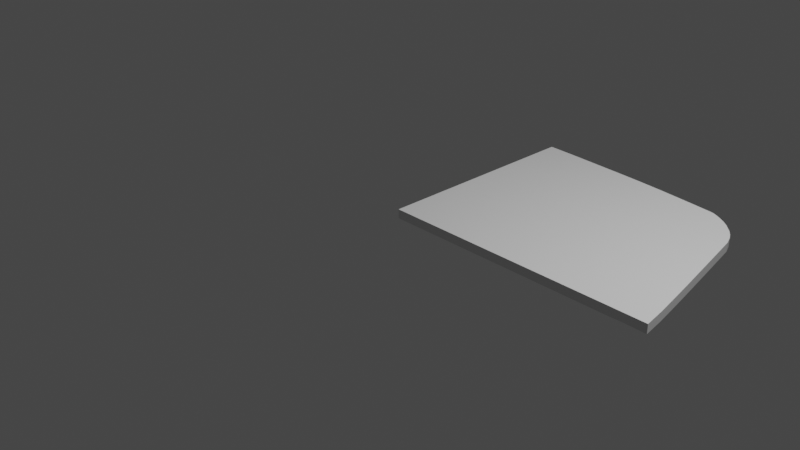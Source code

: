 # Source: Lid_Flap_piece_test_4_.blend  (saved by Blender 3.4.6; exported with 4.5.12 LTS)
import bpy
from mathutils import Matrix  # noqa: F401  (used for matrix-valued properties, if any)

bpy.ops.wm.read_factory_settings(use_empty=True)
scene = bpy.context.scene
scene.name = 'Scene'

# ---- collections
col_collection = bpy.data.collections.new('Collection'); scene.collection.children.link(col_collection)

# ---- materials (node trees are filled in below, after node groups)
mat_material = bpy.data.materials.new('Material')
mat_material.alpha_threshold = 0.0
mat_material.use_transparent_shadow = False
mat_material.roughness = 0.5
mat_material.line_color = (0.0, 0.0, 0.0, 1.0)

# ---- material node trees
mat_material.use_nodes = True; mat_material.node_tree.nodes.clear()
_N = mat_material.node_tree.nodes; _L = mat_material.node_tree.links
n0 = _N.new('ShaderNodeOutputMaterial'); n0.name = 'Material Output'; n0.location = (300, 300)
n1 = _N.new('ShaderNodeBsdfPrincipled'); n1.name = 'Principled BSDF'; n1.location = (10, 300)
n1.distribution = 'GGX'
n1.subsurface_method = 'RANDOM_WALK_SKIN'
n1.inputs[3].default_value = 1.45
n1.inputs[27].default_value = (0.0, 0.0, 0.0, 1.0)
n1.inputs[28].default_value = 1.0
_L.new(n1.outputs[0], n0.inputs[0])
n0.is_active_output = True

# ---- world
world_world = bpy.data.worlds.new('World'); scene.world = world_world
world_world.use_nodes = True; world_world.node_tree.nodes.clear()
_N = world_world.node_tree.nodes; _L = world_world.node_tree.links
n0 = _N.new('ShaderNodeOutputWorld'); n0.name = 'World Output'; n0.location = (300, 300)
n1 = _N.new('ShaderNodeBackground'); n1.name = 'Background'; n1.location = (10, 300)
n1.inputs[0].default_value = (0.05088, 0.05088, 0.05088, 1.0)
_L.new(n1.outputs[0], n0.inputs[0])
n0.is_active_output = True
world_world.color = (0.05088, 0.05088, 0.05088)
world_world.use_sun_shadow = False
world_world.sun_shadow_jitter_overblur = 0.0

# ---- cameras
cam_camera = bpy.data.cameras.new('Camera')
cam_camera.clip_end = 100.0
cam_camera.ortho_scale = 7.314

# ---- lights
light_light = bpy.data.lights.new('Light', 'POINT')
light_light.transmission_factor = 0.0
light_light.energy = 1000.0
light_light.shadow_soft_size = 0.1
light_light.shadow_maximum_resolution = 0.006
light_light.use_absolute_resolution = True

# ---- meshes
me_cube = bpy.data.meshes.new('Cube')
me_cube.from_pydata([(3.182, 1.087, 0.1), (3.182, 1.087, 0.0), (3.739, -1.0, 0.1), (3.739, -1.0, 0.0), (0.7089, 1.403, 0.1), (0.7089, 1.403, 0.0), (0.7089, -1.0, 0.1), (0.7089, -1.0, 0.0), (0.7089, 0.04992, 0.0), (3.544, 0.02496, 0.1), (0.7089, 0.02496, 0.1), (3.544, 0.02496, 0.0), (0.7089, -0.4501, 0.0), (3.648, -0.4875, 0.1), (0.7089, -0.4875, 0.1), (3.648, -0.4875, 0.0), (0.7089, 0.5374, 0.1), (3.428, 0.5838, 0.0), (0.7089, 0.5499, 0.0), (3.428, 0.5838, 0.1), (0.7089, -0.2313, 0.1), (3.597, -0.2313, 0.0), (0.7089, -0.2001, 0.0), (3.597, -0.2313, 0.1), (0.7089, -0.7001, 0.0), (3.698, -0.7438, 0.1), (0.7089, -0.7438, 0.1), (3.698, -0.7438, 0.0), (0.7089, 0.2999, 0.0), (3.491, 0.2812, 0.1), (0.7089, 0.2812, 0.1), (3.491, 0.2812, 0.0), (0.7089, 0.7937, 0.1), (3.314, 0.9378, 0.0), (0.7089, 0.7999, 0.0), (3.314, 0.9378, 0.1), (0.7089, 0.9218, 0.1), (3.225, 1.043, 0.0), (0.7089, 0.9249, 0.0), (3.225, 1.043, 0.1), (0.7089, 0.6749, 0.0), (3.348, 0.8781, 0.1), (0.7089, 0.6656, 0.1), (3.348, 0.8781, 0.0), (0.7089, 0.8624, 0.0), (3.269, 0.9985, 0.1), (0.7089, 0.8577, 0.1), (3.269, 0.9985, 0.0), (0.7089, 0.6124, 0.0), (3.387, 0.7785, 0.1), (0.7089, 0.6015, 0.1), (3.387, 0.7785, 0.0), (1.956, 1.338, 0.0), (2.224, -1.0, 0.1), (2.224, -1.0, 0.0), (1.956, 1.338, 0.1), (2.124, 0.03744, 0.0), (2.178, -0.4688, 0.0), (2.068, 0.5668, 0.0), (2.153, -0.2157, 0.0), (2.204, -0.7219, 0.0), (2.098, 0.2906, 0.0), (2.005, 0.8689, 0.0), (1.97, 0.9737, 0.0), (2.024, 0.7765, 0.0), (1.986, 0.9275, 0.0), (2.044, 0.6955, 0.0), (1.332, 1.375, 0.0), (1.466, -1.0, 0.1), (1.417, 0.04368, 0.0), (1.444, -0.4594, 0.0), (1.389, 0.5584, 0.0), (1.431, -0.2079, 0.0), (1.456, -0.711, 0.0), (1.404, 0.2952, 0.0), (1.357, 0.8344, 0.0), (1.34, 0.9493, 0.0), (1.366, 0.7257, 0.0), (1.347, 0.8949, 0.0), (1.376, 0.6539, 0.0), (1.466, -1.0, 0.0), (1.332, 1.375, 0.1), (1.021, 1.392, 0.0), (1.088, -1.0, 0.1), (1.063, 0.0468, 0.0), (1.076, -0.4548, 0.0), (1.049, 0.5542, 0.0), (1.07, -0.204, 0.0), (1.083, -0.7055, 0.0), (1.056, 0.2976, 0.0), (1.033, 0.8172, 0.0), (1.024, 0.9371, 0.0), (1.038, 0.7003, 0.0), (1.028, 0.8787, 0.0), (1.043, 0.6332, 0.0), (1.088, -1.0, 0.0), (1.021, 1.392, 0.1), (1.845, -1.0, 0.0), (1.644, 1.358, 0.1), (1.644, 1.358, 0.0), (1.845, -1.0, 0.1), (1.77, 0.04056, 0.0), (1.811, -0.4641, 0.0), (1.728, 0.5626, 0.0), (1.792, -0.2118, 0.0), (1.83, -0.7165, 0.0), (1.751, 0.2929, 0.0), (1.681, 0.8516, 0.0), (1.655, 0.9615, 0.0), (1.695, 0.7511, 0.0), (1.667, 0.9112, 0.0), (1.71, 0.6747, 0.0), (2.981, -1.0, 0.0), (2.579, 1.279, 0.1), (2.579, 1.279, 0.0), (2.981, -1.0, 0.1), (2.832, 0.0312, 0.0), (2.913, -0.4782, 0.0), (2.748, 0.5753, 0.0), (2.875, -0.2235, 0.0), (2.951, -0.7328, 0.0), (2.793, 0.2859, 0.0), (2.653, 0.9034, 0.0), (2.601, 0.9981, 0.0), (2.681, 0.8273, 0.0), (2.624, 0.96, 0.0), (2.711, 0.737, 0.0), (3.36, -1.0, 0.0), (2.899, 1.243, 0.1), (2.899, 1.243, 0.0), (3.36, -1.0, 0.1), (3.186, 0.02808, 0.0), (3.281, -0.4828, 0.0), (3.088, 0.5795, 0.0), (3.236, -0.2274, 0.0), (3.325, -0.7383, 0.0), (3.141, 0.2835, 0.0), (2.977, 0.9206, 0.0), (2.916, 1.01, 0.0), (3.01, 0.8527, 0.0), (2.943, 0.9762, 0.0), (3.045, 0.7578, 0.0), (2.267, 1.312, 0.0), (2.603, -1.0, 0.1), (2.478, 0.03432, 0.0), (2.546, -0.4735, 0.0), (2.408, 0.5711, 0.0), (2.514, -0.2196, 0.0), (2.577, -0.7274, 0.0), (2.446, 0.2882, 0.0), (2.329, 0.8861, 0.0), (2.286, 0.9859, 0.0), (2.352, 0.8019, 0.0), (2.305, 0.9437, 0.0), (2.377, 0.7162, 0.0), (2.603, -1.0, 0.0), (2.267, 1.312, 0.1), (3.549, -0.9969, 0.0), (3.032, 1.191, 0.1), (3.032, 1.191, 0.0), (3.549, -1.0, 0.1), (3.363, 0.02652, 0.0), (3.464, -0.4852, 0.0), (3.258, 0.5816, 0.0), (3.416, -0.2293, 0.0), (3.511, -0.741, 0.0), (3.314, 0.2824, 0.0), (3.139, 0.9292, 0.0), (3.074, 1.016, 0.0), (3.174, 0.8654, 0.0), (3.103, 0.9844, 0.0), (3.211, 0.7682, 0.0), (3.644, -0.9984, 0.0), (3.08, 1.162, 0.1), (3.08, 1.162, 0.0), (3.644, -1.0, 0.1), (3.451, 0.02574, 0.0), (3.556, -0.4863, 0.0), (3.343, 0.5827, 0.0), (3.506, -0.2303, 0.0), (3.605, -0.7424, 0.0), (3.401, 0.2818, 0.0), (3.22, 0.9335, 0.0), (3.153, 1.019, 0.0), (3.256, 0.8718, 0.0), (3.183, 0.9884, 0.0), (3.295, 0.7733, 0.0), (2.987, 1.214, 0.0), (3.455, -1.0, 0.1), (3.274, 0.0273, 0.0), (3.372, -0.484, 0.0), (3.173, 0.5806, 0.0), (3.326, -0.2284, 0.0), (3.418, -0.7397, 0.0), (3.227, 0.283, 0.0), (3.058, 0.9249, 0.0), (2.995, 1.013, 0.0), (3.092, 0.8591, 0.0), (3.023, 0.9803, 0.0), (3.128, 0.763, 0.0), (3.455, -0.9953, 0.0), (2.987, 1.214, 0.1), (3.691, -0.9992, 0.0), (3.128, 1.131, 0.1), (3.128, 1.131, 0.0), (3.691, -1.0, 0.1), (3.495, 0.02535, 0.0), (3.602, -0.4869, 0.0), (3.385, 0.5832, 0.0), (3.552, -0.2308, 0.0), (3.652, -0.7431, 0.0), (3.445, 0.2815, 0.0), (3.261, 0.9357, 0.0), (3.192, 1.021, 0.0), (3.297, 0.875, 0.0), (3.223, 0.9905, 0.0), (3.337, 0.7759, 0.0), (2.944, 1.233, 0.0), (3.407, -1.0, 0.1), (3.23, 0.02769, 0.0), (3.327, -0.4834, 0.0), (3.13, 0.5801, 0.0), (3.281, -0.2279, 0.0), (3.371, -0.739, 0.0), (3.184, 0.2832, 0.0), (3.018, 0.9227, 0.0), (2.956, 1.012, 0.0), (3.051, 0.8559, 0.0), (2.983, 0.9783, 0.0), (3.086, 0.7604, 0.0), (3.407, -0.9977, 0.0), (2.944, 1.233, 0.1)], [], [(95, 83, 6, 7), (38, 36, 4, 5), (210, 27, 3, 202), (27, 25, 2, 3), (204, 203, 0, 1), (31, 29, 9, 11), (211, 31, 11, 206), (22, 20, 10, 8), (24, 26, 14, 12), (21, 23, 13, 15), (209, 21, 15, 207), (216, 51, 17, 208), (51, 49, 19, 17), (28, 30, 16, 18), (206, 11, 21, 209), (11, 9, 23, 21), (12, 14, 20, 22), (7, 6, 26, 24), (15, 13, 25, 27), (207, 15, 27, 210), (8, 10, 30, 28), (208, 17, 31, 211), (17, 19, 29, 31), (47, 45, 35, 33), (215, 47, 33, 212), (40, 42, 32, 34), (204, 1, 37, 213), (1, 0, 39, 37), (44, 46, 36, 38), (48, 50, 42, 40), (33, 35, 41, 43), (212, 33, 43, 214), (34, 32, 46, 44), (213, 37, 47, 215), (37, 39, 45, 47), (18, 16, 50, 48), (43, 41, 49, 51), (214, 43, 51, 216), (109, 64, 66, 111), (108, 63, 65, 110), (107, 62, 64, 109), (99, 52, 63, 108), (110, 65, 62, 107), (103, 58, 61, 106), (102, 57, 60, 105), (101, 56, 59, 104), (111, 66, 58, 103), (104, 59, 57, 102), (106, 61, 56, 101), (99, 98, 55, 52), (105, 60, 54, 97), (155, 143, 53, 54), (88, 73, 80, 95), (82, 96, 81, 67), (89, 74, 69, 84), (87, 72, 70, 85), (94, 79, 71, 86), (84, 69, 72, 87), (85, 70, 73, 88), (86, 71, 74, 89), (93, 78, 75, 90), (82, 67, 76, 91), (90, 75, 77, 92), (91, 76, 78, 93), (92, 77, 79, 94), (97, 100, 68, 80), (40, 92, 94, 48), (38, 91, 93, 44), (34, 90, 92, 40), (5, 82, 91, 38), (44, 93, 90, 34), (18, 86, 89, 28), (12, 85, 88, 24), (8, 84, 87, 22), (48, 94, 86, 18), (22, 87, 85, 12), (28, 89, 84, 8), (5, 4, 96, 82), (24, 88, 95, 7), (80, 68, 83, 95), (54, 53, 100, 97), (73, 105, 97, 80), (67, 81, 98, 99), (74, 106, 101, 69), (72, 104, 102, 70), (79, 111, 103, 71), (69, 101, 104, 72), (70, 102, 105, 73), (71, 103, 106, 74), (78, 110, 107, 75), (67, 99, 108, 76), (75, 107, 109, 77), (76, 108, 110, 78), (77, 109, 111, 79), (127, 130, 115, 112), (152, 124, 126, 154), (151, 123, 125, 153), (150, 122, 124, 152), (142, 114, 123, 151), (153, 125, 122, 150), (146, 118, 121, 149), (145, 117, 120, 148), (144, 116, 119, 147), (154, 126, 118, 146), (147, 119, 117, 145), (149, 121, 116, 144), (142, 156, 113, 114), (148, 120, 112, 155), (230, 218, 130, 127), (124, 139, 141, 126), (123, 138, 140, 125), (122, 137, 139, 124), (114, 129, 138, 123), (125, 140, 137, 122), (118, 133, 136, 121), (117, 132, 135, 120), (116, 131, 134, 119), (126, 141, 133, 118), (119, 134, 132, 117), (121, 136, 131, 116), (114, 113, 128, 129), (120, 135, 127, 112), (60, 148, 155, 54), (52, 55, 156, 142), (61, 149, 144, 56), (59, 147, 145, 57), (66, 154, 146, 58), (56, 144, 147, 59), (57, 145, 148, 60), (58, 146, 149, 61), (65, 153, 150, 62), (52, 142, 151, 63), (62, 150, 152, 64), (63, 151, 153, 65), (64, 152, 154, 66), (112, 115, 143, 155), (172, 175, 160, 157), (197, 169, 171, 199), (196, 168, 170, 198), (195, 167, 169, 197), (187, 159, 168, 196), (198, 170, 167, 195), (191, 163, 166, 194), (190, 162, 165, 193), (189, 161, 164, 192), (199, 171, 163, 191), (192, 164, 162, 190), (194, 166, 161, 189), (187, 201, 158, 159), (193, 165, 157, 200), (202, 205, 175, 172), (169, 184, 186, 171), (168, 183, 185, 170), (167, 182, 184, 169), (159, 174, 183, 168), (170, 185, 182, 167), (163, 178, 181, 166), (162, 177, 180, 165), (161, 176, 179, 164), (171, 186, 178, 163), (164, 179, 177, 162), (166, 181, 176, 161), (159, 158, 173, 174), (165, 180, 172, 157), (223, 193, 200, 230), (217, 231, 201, 187), (224, 194, 189, 219), (222, 192, 190, 220), (229, 199, 191, 221), (219, 189, 192, 222), (220, 190, 193, 223), (221, 191, 194, 224), (228, 198, 195, 225), (217, 187, 196, 226), (225, 195, 197, 227), (226, 196, 198, 228), (227, 197, 199, 229), (157, 160, 188, 200), (13, 23, 9, 29, 19, 49, 41, 35, 45, 39, 0, 203, 173, 158, 201, 231, 128, 113, 156, 55, 98, 81, 96, 4, 36, 46, 32, 42, 50, 16, 30, 10, 20, 14, 26, 6, 83, 68, 100, 53, 143, 115, 130, 218, 188, 160, 175, 205, 2, 25), (3, 2, 205, 202), (184, 214, 216, 186), (183, 213, 215, 185), (182, 212, 214, 184), (174, 204, 213, 183), (185, 215, 212, 182), (178, 208, 211, 181), (177, 207, 210, 180), (176, 206, 209, 179), (186, 216, 208, 178), (179, 209, 207, 177), (181, 211, 206, 176), (174, 173, 203, 204), (180, 210, 202, 172), (139, 227, 229, 141), (138, 226, 228, 140), (137, 225, 227, 139), (129, 217, 226, 138), (140, 228, 225, 137), (133, 221, 224, 136), (132, 220, 223, 135), (131, 219, 222, 134), (141, 229, 221, 133), (134, 222, 220, 132), (136, 224, 219, 131), (129, 128, 231, 217), (135, 223, 230, 127), (200, 188, 218, 230)])
_uv = me_cube.uv_layers.new(name='UVMap')
_uv.uv.foreach_set('vector', [0.375, 0.9688, 0.625, 0.9688, 0.625, 1.0, 0.375, 1.0, 0.375, 0.2344, 0.625, 0.2344, 0.625, 0.25, 0.375, 0.25, 0.3711, 0.7187, 0.375, 0.7188, 0.375, 0.75, 0.3711, 0.75, 0.375, 0.7188, 0.625, 0.7188, 0.625, 0.75, 0.375, 0.75, 0.375, 0.4961, 0.625, 0.4961, 0.625, 0.5, 0.375, 0.5, 0.375, 0.5938, 0.625, 0.5938, 0.625, 0.625, 0.375, 0.625, 0.3711, 0.5938, 0.375, 0.5938, 0.375, 0.625, 0.3711, 0.625, 0.375, 0.09375, 0.625, 0.09375, 0.625, 0.125, 0.375, 0.125, 0.375, 0.03125, 0.625, 0.03125, 0.625, 0.0625, 0.375, 0.0625, 0.375, 0.6562, 0.625, 0.6562, 0.625, 0.6875, 0.375, 0.6875, 0.3711, 0.6562, 0.375, 0.6562, 0.375, 0.6875, 0.3711, 0.6875, 0.3711, 0.5547, 0.375, 0.5547, 0.375, 0.5625, 0.3711, 0.5625, 0.375, 0.5547, 0.625, 0.5547, 0.625, 0.5625, 0.375, 0.5625, 0.375, 0.1562, 0.625, 0.1562, 0.625, 0.1875, 0.375, 0.1875, 0.3711, 0.625, 0.375, 0.625, 0.375, 0.6562, 0.3711, 0.6562, 0.375, 0.625, 0.625, 0.625, 0.625, 0.6562, 0.375, 0.6562, 0.375, 0.0625, 0.625, 0.0625, 0.625, 0.09375, 0.375, 0.09375, 0.375, 0.0, 0.625, 0.0, 0.625, 0.03125, 0.375, 0.03125, 0.375, 0.6875, 0.625, 0.6875, 0.625, 0.7188, 0.375, 0.7188, 0.3711, 0.6875, 0.375, 0.6875, 0.375, 0.7188, 0.3711, 0.7187, 0.375, 0.125, 0.625, 0.125, 0.625, 0.1562, 0.375, 0.1562, 0.3711, 0.5625, 0.375, 0.5625, 0.375, 0.5938, 0.3711, 0.5938, 0.375, 0.5625, 0.625, 0.5625, 0.625, 0.5938, 0.375, 0.5938, 0.375, 0.5234, 0.625, 0.5234, 0.625, 0.5312, 0.375, 0.5312, 0.3711, 0.5234, 0.375, 0.5234, 0.375, 0.5312, 0.3711, 0.5312, 0.375, 0.2031, 0.625, 0.2031, 0.625, 0.2188, 0.375, 0.2188, 0.3711, 0.5, 0.375, 0.5, 0.375, 0.5156, 0.3711, 0.5156, 0.375, 0.5, 0.625, 0.5, 0.625, 0.5156, 0.375, 0.5156, 0.375, 0.2266, 0.625, 0.2266, 0.625, 0.2344, 0.375, 0.2344, 0.375, 0.1953, 0.625, 0.1953, 0.625, 0.2031, 0.375, 0.2031, 0.375, 0.5312, 0.625, 0.5312, 0.625, 0.5469, 0.375, 0.5469, 0.3711, 0.5312, 0.375, 0.5312, 0.375, 0.5469, 0.3711, 0.5469, 0.375, 0.2188, 0.625, 0.2188, 0.625, 0.2266, 0.375, 0.2266, 0.3711, 0.5156, 0.375, 0.5156, 0.375, 0.5234, 0.3711, 0.5234, 0.375, 0.5156, 0.625, 0.5156, 0.625, 0.5234, 0.375, 0.5234, 0.375, 0.1875, 0.625, 0.1875, 0.625, 0.1953, 0.375, 0.1953, 0.375, 0.5469, 0.625, 0.5469, 0.625, 0.5547, 0.375, 0.5547, 0.3711, 0.5469, 0.375, 0.5469, 0.375, 0.5547, 0.3711, 0.5547, 0.2188, 0.5469, 0.25, 0.5469, 0.25, 0.5547, 0.2188, 0.5547, 0.2188, 0.5156, 0.25, 0.5156, 0.25, 0.5234, 0.2187, 0.5234, 0.2187, 0.5312, 0.25, 0.5312, 0.25, 0.5469, 0.2188, 0.5469, 0.2188, 0.5, 0.25, 0.5, 0.25, 0.5156, 0.2188, 0.5156, 0.2187, 0.5234, 0.25, 0.5234, 0.25, 0.5312, 0.2187, 0.5312, 0.2188, 0.5625, 0.25, 0.5625, 0.25, 0.5938, 0.2188, 0.5938, 0.2188, 0.6875, 0.25, 0.6875, 0.25, 0.7188, 0.2188, 0.7188, 0.2188, 0.625, 0.25, 0.625, 0.25, 0.6562, 0.2188, 0.6563, 0.2188, 0.5547, 0.25, 0.5547, 0.25, 0.5625, 0.2188, 0.5625, 0.2188, 0.6563, 0.25, 0.6562, 0.25, 0.6875, 0.2188, 0.6875, 0.2188, 0.5938, 0.25, 0.5938, 0.25, 0.625, 0.2188, 0.625, 0.375, 0.3438, 0.625, 0.3438, 0.625, 0.375, 0.375, 0.375, 0.2188, 0.7188, 0.25, 0.7188, 0.25, 0.75, 0.2188, 0.75, 0.375, 0.8438, 0.625, 0.8438, 0.625, 0.875, 0.375, 0.875, 0.1562, 0.7187, 0.1875, 0.7188, 0.1875, 0.75, 0.1562, 0.75, 0.375, 0.2812, 0.625, 0.2812, 0.625, 0.3125, 0.375, 0.3125, 0.1562, 0.5938, 0.1875, 0.5938, 0.1875, 0.625, 0.1562, 0.625, 0.1562, 0.6562, 0.1875, 0.6562, 0.1875, 0.6875, 0.1562, 0.6875, 0.1563, 0.5547, 0.1875, 0.5547, 0.1875, 0.5625, 0.1562, 0.5625, 0.1562, 0.625, 0.1875, 0.625, 0.1875, 0.6562, 0.1562, 0.6562, 0.1562, 0.6875, 0.1875, 0.6875, 0.1875, 0.7188, 0.1562, 0.7187, 0.1562, 0.5625, 0.1875, 0.5625, 0.1875, 0.5938, 0.1562, 0.5938, 0.1562, 0.5234, 0.1875, 0.5234, 0.1875, 0.5312, 0.1562, 0.5312, 0.1562, 0.5, 0.1875, 0.5, 0.1875, 0.5156, 0.1562, 0.5156, 0.1562, 0.5312, 0.1875, 0.5312, 0.1875, 0.5469, 0.1562, 0.5469, 0.1562, 0.5156, 0.1875, 0.5156, 0.1875, 0.5234, 0.1562, 0.5234, 0.1562, 0.5469, 0.1875, 0.5469, 0.1875, 0.5547, 0.1563, 0.5547, 0.375, 0.9062, 0.625, 0.9062, 0.625, 0.9375, 0.375, 0.9375, 0.125, 0.5469, 0.1562, 0.5469, 0.1563, 0.5547, 0.125, 0.5547, 0.125, 0.5156, 0.1562, 0.5156, 0.1562, 0.5234, 0.125, 0.5234, 0.125, 0.5312, 0.1562, 0.5312, 0.1562, 0.5469, 0.125, 0.5469, 0.125, 0.5, 0.1562, 0.5, 0.1562, 0.5156, 0.125, 0.5156, 0.125, 0.5234, 0.1562, 0.5234, 0.1562, 0.5312, 0.125, 0.5312, 0.125, 0.5625, 0.1562, 0.5625, 0.1562, 0.5938, 0.125, 0.5938, 0.125, 0.6875, 0.1562, 0.6875, 0.1562, 0.7187, 0.125, 0.7188, 0.125, 0.625, 0.1562, 0.625, 0.1562, 0.6562, 0.125, 0.6562, 0.125, 0.5547, 0.1563, 0.5547, 0.1562, 0.5625, 0.125, 0.5625, 0.125, 0.6562, 0.1562, 0.6562, 0.1562, 0.6875, 0.125, 0.6875, 0.125, 0.5938, 0.1562, 0.5938, 0.1562, 0.625, 0.125, 0.625, 0.375, 0.25, 0.625, 0.25, 0.625, 0.2812, 0.375, 0.2812, 0.125, 0.7188, 0.1562, 0.7187, 0.1562, 0.75, 0.125, 0.75, 0.375, 0.9375, 0.625, 0.9375, 0.625, 0.9688, 0.375, 0.9688, 0.375, 0.875, 0.625, 0.875, 0.625, 0.9062, 0.375, 0.9062, 0.1875, 0.7188, 0.2188, 0.7188, 0.2188, 0.75, 0.1875, 0.75, 0.375, 0.3125, 0.625, 0.3125, 0.625, 0.3438, 0.375, 0.3438, 0.1875, 0.5938, 0.2188, 0.5938, 0.2188, 0.625, 0.1875, 0.625, 0.1875, 0.6562, 0.2188, 0.6563, 0.2188, 0.6875, 0.1875, 0.6875, 0.1875, 0.5547, 0.2188, 0.5547, 0.2188, 0.5625, 0.1875, 0.5625, 0.1875, 0.625, 0.2188, 0.625, 0.2188, 0.6563, 0.1875, 0.6562, 0.1875, 0.6875, 0.2188, 0.6875, 0.2188, 0.7188, 0.1875, 0.7188, 0.1875, 0.5625, 0.2188, 0.5625, 0.2188, 0.5938, 0.1875, 0.5938, 0.1875, 0.5234, 0.2187, 0.5234, 0.2187, 0.5312, 0.1875, 0.5312, 0.1875, 0.5, 0.2188, 0.5, 0.2188, 0.5156, 0.1875, 0.5156, 0.1875, 0.5312, 0.2187, 0.5312, 0.2188, 0.5469, 0.1875, 0.5469, 0.1875, 0.5156, 0.2188, 0.5156, 0.2187, 0.5234, 0.1875, 0.5234, 0.1875, 0.5469, 0.2188, 0.5469, 0.2188, 0.5547, 0.1875, 0.5547, 0.375, 0.7812, 0.625, 0.7812, 0.625, 0.8125, 0.375, 0.8125, 0.2812, 0.5469, 0.3125, 0.5469, 0.3125, 0.5547, 0.2812, 0.5547, 0.2812, 0.5156, 0.3125, 0.5156, 0.3125, 0.5234, 0.2812, 0.5234, 0.2812, 0.5312, 0.3125, 0.5312, 0.3125, 0.5469, 0.2812, 0.5469, 0.2812, 0.5, 0.3125, 0.5, 0.3125, 0.5156, 0.2812, 0.5156, 0.2812, 0.5234, 0.3125, 0.5234, 0.3125, 0.5312, 0.2812, 0.5312, 0.2813, 0.5625, 0.3125, 0.5625, 0.3125, 0.5938, 0.2812, 0.5938, 0.2812, 0.6875, 0.3125, 0.6875, 0.3125, 0.7187, 0.2812, 0.7188, 0.2812, 0.625, 0.3125, 0.625, 0.3125, 0.6562, 0.2812, 0.6562, 0.2812, 0.5547, 0.3125, 0.5547, 0.3125, 0.5625, 0.2813, 0.5625, 0.2812, 0.6562, 0.3125, 0.6562, 0.3125, 0.6875, 0.2812, 0.6875, 0.2812, 0.5938, 0.3125, 0.5938, 0.3125, 0.625, 0.2812, 0.625, 0.375, 0.4062, 0.625, 0.4062, 0.625, 0.4375, 0.375, 0.4375, 0.2812, 0.7188, 0.3125, 0.7187, 0.3125, 0.75, 0.2812, 0.75, 0.375, 0.7773, 0.625, 0.7773, 0.625, 0.7812, 0.375, 0.7812, 0.3125, 0.5469, 0.3438, 0.5469, 0.3438, 0.5547, 0.3125, 0.5547, 0.3125, 0.5156, 0.3438, 0.5156, 0.3438, 0.5234, 0.3125, 0.5234, 0.3125, 0.5312, 0.3437, 0.5312, 0.3438, 0.5469, 0.3125, 0.5469, 0.3125, 0.5, 0.3437, 0.5, 0.3438, 0.5156, 0.3125, 0.5156, 0.3125, 0.5234, 0.3438, 0.5234, 0.3437, 0.5312, 0.3125, 0.5312, 0.3125, 0.5625, 0.3438, 0.5625, 0.3438, 0.5938, 0.3125, 0.5938, 0.3125, 0.6875, 0.3438, 0.6875, 0.3438, 0.7188, 0.3125, 0.7187, 0.3125, 0.625, 0.3438, 0.625, 0.3438, 0.6562, 0.3125, 0.6562, 0.3125, 0.5547, 0.3438, 0.5547, 0.3438, 0.5625, 0.3125, 0.5625, 0.3125, 0.6562, 0.3438, 0.6562, 0.3438, 0.6875, 0.3125, 0.6875, 0.3125, 0.5938, 0.3438, 0.5938, 0.3438, 0.625, 0.3125, 0.625, 0.375, 0.4375, 0.625, 0.4375, 0.625, 0.4688, 0.375, 0.4688, 0.3125, 0.7187, 0.3438, 0.7188, 0.3438, 0.75, 0.3125, 0.75, 0.25, 0.7188, 0.2812, 0.7188, 0.2812, 0.75, 0.25, 0.75, 0.375, 0.375, 0.625, 0.375, 0.625, 0.4062, 0.375, 0.4062, 0.25, 0.5938, 0.2812, 0.5938, 0.2812, 0.625, 0.25, 0.625, 0.25, 0.6562, 0.2812, 0.6562, 0.2812, 0.6875, 0.25, 0.6875, 0.25, 0.5547, 0.2812, 0.5547, 0.2813, 0.5625, 0.25, 0.5625, 0.25, 0.625, 0.2812, 0.625, 0.2812, 0.6562, 0.25, 0.6562, 0.25, 0.6875, 0.2812, 0.6875, 0.2812, 0.7188, 0.25, 0.7188, 0.25, 0.5625, 0.2813, 0.5625, 0.2812, 0.5938, 0.25, 0.5938, 0.25, 0.5234, 0.2812, 0.5234, 0.2812, 0.5312, 0.25, 0.5312, 0.25, 0.5, 0.2812, 0.5, 0.2812, 0.5156, 0.25, 0.5156, 0.25, 0.5312, 0.2812, 0.5312, 0.2812, 0.5469, 0.25, 0.5469, 0.25, 0.5156, 0.2812, 0.5156, 0.2812, 0.5234, 0.25, 0.5234, 0.25, 0.5469, 0.2812, 0.5469, 0.2812, 0.5547, 0.25, 0.5547, 0.375, 0.8125, 0.625, 0.8125, 0.625, 0.8438, 0.375, 0.8438, 0.375, 0.7578, 0.625, 0.7578, 0.625, 0.7656, 0.375, 0.7656, 0.3516, 0.5469, 0.3594, 0.5469, 0.3594, 0.5547, 0.3516, 0.5547, 0.3516, 0.5156, 0.3594, 0.5156, 0.3594, 0.5234, 0.3516, 0.5234, 0.3516, 0.5312, 0.3594, 0.5312, 0.3594, 0.5469, 0.3516, 0.5469, 0.3516, 0.5, 0.3594, 0.5, 0.3594, 0.5156, 0.3516, 0.5156, 0.3516, 0.5234, 0.3594, 0.5234, 0.3594, 0.5312, 0.3516, 0.5312, 0.3516, 0.5625, 0.3594, 0.5625, 0.3594, 0.5937, 0.3516, 0.5938, 0.3516, 0.6875, 0.3594, 0.6875, 0.3594, 0.7188, 0.3516, 0.7188, 0.3516, 0.625, 0.3594, 0.625, 0.3594, 0.6562, 0.3516, 0.6562, 0.3516, 0.5547, 0.3594, 0.5547, 0.3594, 0.5625, 0.3516, 0.5625, 0.3516, 0.6562, 0.3594, 0.6562, 0.3594, 0.6875, 0.3516, 0.6875, 0.3516, 0.5938, 0.3594, 0.5937, 0.3594, 0.625, 0.3516, 0.625, 0.375, 0.4766, 0.625, 0.4766, 0.625, 0.4844, 0.375, 0.4844, 0.3516, 0.7188, 0.3594, 0.7188, 0.3594, 0.75, 0.3516, 0.75, 0.375, 0.7539, 0.625, 0.7539, 0.625, 0.7578, 0.375, 0.7578, 0.3594, 0.5469, 0.3672, 0.5469, 0.3672, 0.5547, 0.3594, 0.5547, 0.3594, 0.5156, 0.3672, 0.5156, 0.3672, 0.5234, 0.3594, 0.5234, 0.3594, 0.5312, 0.3672, 0.5312, 0.3672, 0.5469, 0.3594, 0.5469, 0.3594, 0.5, 0.3672, 0.5, 0.3672, 0.5156, 0.3594, 0.5156, 0.3594, 0.5234, 0.3672, 0.5234, 0.3672, 0.5312, 0.3594, 0.5312, 0.3594, 0.5625, 0.3672, 0.5625, 0.3672, 0.5938, 0.3594, 0.5937, 0.3594, 0.6875, 0.3672, 0.6875, 0.3672, 0.7187, 0.3594, 0.7188, 0.3594, 0.625, 0.3672, 0.625, 0.3672, 0.6562, 0.3594, 0.6562, 0.3594, 0.5547, 0.3672, 0.5547, 0.3672, 0.5625, 0.3594, 0.5625, 0.3594, 0.6562, 0.3672, 0.6562, 0.3672, 0.6875, 0.3594, 0.6875, 0.3594, 0.5937, 0.3672, 0.5938, 0.3672, 0.625, 0.3594, 0.625, 0.375, 0.4844, 0.625, 0.4844, 0.625, 0.4922, 0.375, 0.4922, 0.3594, 0.7188, 0.3672, 0.7187, 0.3672, 0.75, 0.3594, 0.75, 0.3477, 0.7187, 0.3516, 0.7188, 0.3516, 0.75, 0.3477, 0.75, 0.375, 0.4727, 0.625, 0.4727, 0.625, 0.4766, 0.375, 0.4766, 0.3477, 0.5938, 0.3516, 0.5938, 0.3516, 0.625, 0.3477, 0.625, 0.3477, 0.6562, 0.3516, 0.6562, 0.3516, 0.6875, 0.3477, 0.6875, 0.3477, 0.5547, 0.3516, 0.5547, 0.3516, 0.5625, 0.3477, 0.5625, 0.3477, 0.625, 0.3516, 0.625, 0.3516, 0.6562, 0.3477, 0.6562, 0.3477, 0.6875, 0.3516, 0.6875, 0.3516, 0.7188, 0.3477, 0.7187, 0.3477, 0.5625, 0.3516, 0.5625, 0.3516, 0.5938, 0.3477, 0.5938, 0.3477, 0.5234, 0.3516, 0.5234, 0.3516, 0.5312, 0.3477, 0.5313, 0.3477, 0.5, 0.3516, 0.5, 0.3516, 0.5156, 0.3477, 0.5156, 0.3477, 0.5313, 0.3516, 0.5312, 0.3516, 0.5469, 0.3477, 0.5469, 0.3477, 0.5156, 0.3516, 0.5156, 0.3516, 0.5234, 0.3477, 0.5234, 0.3477, 0.5469, 0.3516, 0.5469, 0.3516, 0.5547, 0.3477, 0.5547, 0.375, 0.7656, 0.625, 0.7656, 0.625, 0.7734, 0.375, 0.7734, 0.625, 0.6875, 0.625, 0.6562, 0.625, 0.625, 0.625, 0.5938, 0.625, 0.5625, 0.625, 0.5547, 0.625, 0.5469, 0.625, 0.5312, 0.625, 0.5234, 0.625, 0.5156, 0.625, 0.5, 0.6289, 0.5, 0.6328, 0.5, 0.6406, 0.5, 0.6484, 0.5, 0.6523, 0.5, 0.6562, 0.5, 0.6875, 0.5, 0.7188, 0.5, 0.75, 0.5, 0.7812, 0.5, 0.8125, 0.5, 0.8437, 0.5, 0.875, 0.5, 0.875, 0.5156, 0.875, 0.5234, 0.875, 0.5312, 0.875, 0.5469, 0.875, 0.5547, 0.875, 0.5625, 0.875, 0.5938, 0.875, 0.625, 0.875, 0.6562, 0.875, 0.6875, 0.875, 0.7188, 0.875, 0.75, 0.8438, 0.75, 0.8125, 0.75, 0.7812, 0.75, 0.75, 0.75, 0.7188, 0.75, 0.6875, 0.75, 0.6562, 0.75, 0.6523, 0.75, 0.6484, 0.75, 0.6406, 0.75, 0.6328, 0.75, 0.6289, 0.75, 0.625, 0.75, 0.625, 0.7188, 0.375, 0.75, 0.625, 0.75, 0.625, 0.7539, 0.375, 0.7539, 0.3672, 0.5469, 0.3711, 0.5469, 0.3711, 0.5547, 0.3672, 0.5547, 0.3672, 0.5156, 0.3711, 0.5156, 0.3711, 0.5234, 0.3672, 0.5234, 0.3672, 0.5312, 0.3711, 0.5312, 0.3711, 0.5469, 0.3672, 0.5469, 0.3672, 0.5, 0.3711, 0.5, 0.3711, 0.5156, 0.3672, 0.5156, 0.3672, 0.5234, 0.3711, 0.5234, 0.3711, 0.5312, 0.3672, 0.5312, 0.3672, 0.5625, 0.3711, 0.5625, 0.3711, 0.5938, 0.3672, 0.5938, 0.3672, 0.6875, 0.3711, 0.6875, 0.3711, 0.7187, 0.3672, 0.7187, 0.3672, 0.625, 0.3711, 0.625, 0.3711, 0.6562, 0.3672, 0.6562, 0.3672, 0.5547, 0.3711, 0.5547, 0.3711, 0.5625, 0.3672, 0.5625, 0.3672, 0.6562, 0.3711, 0.6562, 0.3711, 0.6875, 0.3672, 0.6875, 0.3672, 0.5938, 0.3711, 0.5938, 0.3711, 0.625, 0.3672, 0.625, 0.375, 0.4922, 0.625, 0.4922, 0.625, 0.4961, 0.375, 0.4961, 0.3672, 0.7187, 0.3711, 0.7187, 0.3711, 0.75, 0.3672, 0.75, 0.3438, 0.5469, 0.3477, 0.5469, 0.3477, 0.5547, 0.3438, 0.5547, 0.3438, 0.5156, 0.3477, 0.5156, 0.3477, 0.5234, 0.3438, 0.5234, 0.3437, 0.5312, 0.3477, 0.5313, 0.3477, 0.5469, 0.3438, 0.5469, 0.3437, 0.5, 0.3477, 0.5, 0.3477, 0.5156, 0.3438, 0.5156, 0.3438, 0.5234, 0.3477, 0.5234, 0.3477, 0.5313, 0.3437, 0.5312, 0.3438, 0.5625, 0.3477, 0.5625, 0.3477, 0.5938, 0.3438, 0.5938, 0.3438, 0.6875, 0.3477, 0.6875, 0.3477, 0.7187, 0.3438, 0.7188, 0.3438, 0.625, 0.3477, 0.625, 0.3477, 0.6562, 0.3438, 0.6562, 0.3438, 0.5547, 0.3477, 0.5547, 0.3477, 0.5625, 0.3438, 0.5625, 0.3438, 0.6562, 0.3477, 0.6562, 0.3477, 0.6875, 0.3438, 0.6875, 0.3438, 0.5938, 0.3477, 0.5938, 0.3477, 0.625, 0.3438, 0.625, 0.375, 0.4688, 0.625, 0.4688, 0.625, 0.4727, 0.375, 0.4727, 0.3438, 0.7188, 0.3477, 0.7187, 0.3477, 0.75, 0.3438, 0.75, 0.375, 0.7734, 0.625, 0.7734, 0.625, 0.7773, 0.375, 0.7773])
me_cube.materials.append(mat_material)
me_cube.use_mirror_vertex_groups = False
me_cube.update()

# ---- objects
ob_cube = bpy.data.objects.new('Cube', me_cube)
ob_light = bpy.data.objects.new('Light', light_light)
ob_camera = bpy.data.objects.new('Camera', cam_camera)
ob_empty = bpy.data.objects.new('Empty', None)

# ---- transforms, parenting, visibility, modifiers, constraints
ob_cube.location = (-0.7213, 1.004, 0.0)
ob_cube.lock_rotations_4d = False
ob_cube.empty_display_type = 'ARROWS'
ob_cube.lineart.crease_threshold = 0.0
ob_light.location = (4.076, 1.005, 5.904)
ob_light.rotation_euler = (0.6503, 0.05522, 1.866)
ob_light.lock_rotations_4d = False
ob_light.empty_display_type = 'ARROWS'
ob_light.color = (0.0, 0.0, 0.0, 0.0)
ob_light.lineart.crease_threshold = 0.0
ob_camera.location = (7.359, -6.926, 4.958)
ob_camera.rotation_euler = (1.109, 0.0, 0.8149)
ob_camera.lock_rotations_4d = False
ob_camera.empty_display_type = 'ARROWS'
ob_camera.color = (0.0, 0.0, 0.0, 0.0)
ob_camera.display_type = 'WIRE'
ob_camera.lineart.crease_threshold = 0.0
ob_empty.location = (0.8219, 0.3453, 0.0)
ob_empty.empty_display_type = 'IMAGE'
ob_empty.empty_display_size = 5.0

# ---- collection membership
col_collection.objects.link(ob_cube)
col_collection.objects.link(ob_light)
col_collection.objects.link(ob_camera)
col_collection.objects.link(ob_empty)

# ---- scene / render settings (as saved in the file)
scene.camera = ob_camera
scene.frame_start = 1; scene.frame_end = 250; scene.frame_set(0)
scene.render.engine = 'BLENDER_EEVEE_NEXT'
scene.cycles.sampling_pattern = 'TABULATED_SOBOL'
scene.cycles.use_light_tree = False
scene.view_settings.view_transform = 'Filmic'
bpy.context.view_layer.update()
